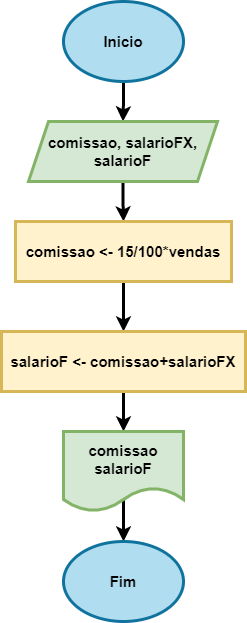

The diagram above was exported from draw.io. Its source (the exported page's mxGraphModel, read from the mxfile embedded in the PNG):
<mxGraphModel dx="794" dy="470" grid="1" gridSize="10" guides="1" tooltips="1" connect="1" arrows="1" fold="1" page="1" pageScale="1" pageWidth="827" pageHeight="1169" math="0" shadow="0">
  <root>
    <mxCell id="0" />
    <mxCell id="1" parent="0" />
    <mxCell id="aZ5worIOf0xaM5_WpPjq-3" value="" style="edgeStyle=orthogonalEdgeStyle;rounded=0;orthogonalLoop=1;jettySize=auto;html=1;strokeWidth=3;fontStyle=1;fontSize=15;" edge="1" parent="1" source="aZ5worIOf0xaM5_WpPjq-1" target="aZ5worIOf0xaM5_WpPjq-2">
      <mxGeometry relative="1" as="geometry" />
    </mxCell>
    <mxCell id="aZ5worIOf0xaM5_WpPjq-1" value="Inicio" style="ellipse;whiteSpace=wrap;html=1;strokeWidth=3;fontStyle=1;fontSize=15;fillColor=#b1ddf0;strokeColor=#10739e;" vertex="1" parent="1">
      <mxGeometry x="354" y="20" width="120" height="80" as="geometry" />
    </mxCell>
    <mxCell id="aZ5worIOf0xaM5_WpPjq-5" value="" style="edgeStyle=orthogonalEdgeStyle;rounded=0;orthogonalLoop=1;jettySize=auto;html=1;strokeWidth=3;fontStyle=1;fontSize=15;" edge="1" parent="1" source="aZ5worIOf0xaM5_WpPjq-2" target="aZ5worIOf0xaM5_WpPjq-4">
      <mxGeometry relative="1" as="geometry" />
    </mxCell>
    <mxCell id="aZ5worIOf0xaM5_WpPjq-2" value="comissao, salarioFX, salarioF" style="shape=parallelogram;perimeter=parallelogramPerimeter;whiteSpace=wrap;html=1;fixedSize=1;strokeWidth=3;fontStyle=1;fontSize=15;fillColor=#d5e8d4;strokeColor=#82b366;" vertex="1" parent="1">
      <mxGeometry x="319" y="140" width="189" height="60" as="geometry" />
    </mxCell>
    <mxCell id="aZ5worIOf0xaM5_WpPjq-7" value="" style="edgeStyle=orthogonalEdgeStyle;rounded=0;orthogonalLoop=1;jettySize=auto;html=1;strokeWidth=3;fontStyle=1;fontSize=15;" edge="1" parent="1" source="aZ5worIOf0xaM5_WpPjq-4" target="aZ5worIOf0xaM5_WpPjq-6">
      <mxGeometry relative="1" as="geometry" />
    </mxCell>
    <mxCell id="aZ5worIOf0xaM5_WpPjq-4" value="comissao &amp;lt;- 15/100*vendas" style="whiteSpace=wrap;html=1;strokeWidth=3;fontStyle=1;fontSize=15;fillColor=#fff2cc;strokeColor=#d6b656;" vertex="1" parent="1">
      <mxGeometry x="306" y="240" width="216" height="60" as="geometry" />
    </mxCell>
    <mxCell id="aZ5worIOf0xaM5_WpPjq-9" value="" style="edgeStyle=orthogonalEdgeStyle;rounded=0;orthogonalLoop=1;jettySize=auto;html=1;strokeWidth=3;fontStyle=1;fontSize=15;" edge="1" parent="1" source="aZ5worIOf0xaM5_WpPjq-6" target="aZ5worIOf0xaM5_WpPjq-8">
      <mxGeometry relative="1" as="geometry" />
    </mxCell>
    <mxCell id="aZ5worIOf0xaM5_WpPjq-6" value="salarioF &amp;lt;- comissao+salarioFX" style="whiteSpace=wrap;html=1;strokeWidth=3;fontStyle=1;fontSize=15;fillColor=#fff2cc;strokeColor=#d6b656;" vertex="1" parent="1">
      <mxGeometry x="292" y="350" width="244" height="60" as="geometry" />
    </mxCell>
    <mxCell id="aZ5worIOf0xaM5_WpPjq-11" value="" style="edgeStyle=orthogonalEdgeStyle;rounded=0;orthogonalLoop=1;jettySize=auto;html=1;exitX=0.511;exitY=0.825;exitDx=0;exitDy=0;exitPerimeter=0;strokeWidth=3;fontStyle=1;fontSize=15;" edge="1" parent="1" source="aZ5worIOf0xaM5_WpPjq-8" target="aZ5worIOf0xaM5_WpPjq-10">
      <mxGeometry relative="1" as="geometry">
        <Array as="points">
          <mxPoint x="414" y="516" />
        </Array>
      </mxGeometry>
    </mxCell>
    <mxCell id="aZ5worIOf0xaM5_WpPjq-8" value="comissao&lt;br style=&quot;font-size: 15px;&quot;&gt;salarioF" style="shape=document;whiteSpace=wrap;html=1;boundedLbl=1;strokeWidth=3;fontStyle=1;fontSize=15;fillColor=#d5e8d4;strokeColor=#82b366;" vertex="1" parent="1">
      <mxGeometry x="354" y="450" width="120" height="80" as="geometry" />
    </mxCell>
    <mxCell id="aZ5worIOf0xaM5_WpPjq-10" value="Fim" style="ellipse;whiteSpace=wrap;html=1;strokeWidth=3;fontSize=15;fontStyle=1;fillColor=#b1ddf0;strokeColor=#10739e;" vertex="1" parent="1">
      <mxGeometry x="354" y="560" width="120" height="80" as="geometry" />
    </mxCell>
  </root>
</mxGraphModel>